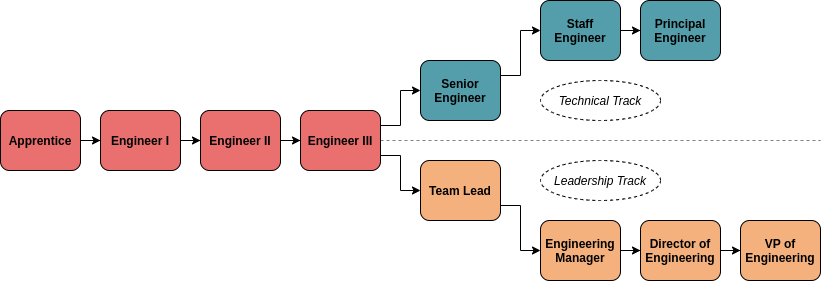

The diagram above was exported from draw.io. Its source (the exported page's mxGraphModel, read from the mxfile embedded in the PNG):
<mxGraphModel dx="749" dy="399" grid="1" gridSize="10" guides="0" tooltips="1" connect="1" arrows="1" fold="1" page="1" pageScale="1" pageWidth="850" pageHeight="1100" math="0" shadow="0">
  <root>
    <mxCell id="0" />
    <mxCell id="1" parent="0" />
    <mxCell id="6" value="" style="edgeStyle=orthogonalEdgeStyle;rounded=0;orthogonalLoop=1;jettySize=auto;html=1;" parent="1" source="3" target="4" edge="1">
      <mxGeometry relative="1" as="geometry" />
    </mxCell>
    <mxCell id="3" value="&lt;font&gt;&lt;b&gt;Apprentice&lt;/b&gt;&lt;/font&gt;" style="rounded=1;whiteSpace=wrap;html=1;fillColor=#EA7070;fontColor=#000000;" parent="1" vertex="1">
      <mxGeometry x="20" y="490" width="80" height="60" as="geometry" />
    </mxCell>
    <mxCell id="7" value="" style="edgeStyle=orthogonalEdgeStyle;rounded=0;orthogonalLoop=1;jettySize=auto;html=1;" parent="1" source="4" target="5" edge="1">
      <mxGeometry relative="1" as="geometry" />
    </mxCell>
    <mxCell id="4" value="&lt;font&gt;&lt;b&gt;Engineer I&lt;/b&gt;&lt;/font&gt;" style="rounded=1;whiteSpace=wrap;html=1;fillColor=#EA7070;fontColor=#000000;" parent="1" vertex="1">
      <mxGeometry x="120" y="490" width="80" height="60" as="geometry" />
    </mxCell>
    <mxCell id="9" value="" style="edgeStyle=orthogonalEdgeStyle;rounded=0;orthogonalLoop=1;jettySize=auto;html=1;" parent="1" source="5" target="8" edge="1">
      <mxGeometry relative="1" as="geometry" />
    </mxCell>
    <mxCell id="5" value="&lt;font&gt;&lt;b&gt;Engineer II&lt;/b&gt;&lt;/font&gt;" style="rounded=1;whiteSpace=wrap;html=1;fillColor=#EA7070;fontColor=#000000;" parent="1" vertex="1">
      <mxGeometry x="220" y="490" width="80" height="60" as="geometry" />
    </mxCell>
    <mxCell id="29" style="edgeStyle=orthogonalEdgeStyle;rounded=0;orthogonalLoop=1;jettySize=auto;html=1;exitX=1;exitY=0.75;exitDx=0;exitDy=0;entryX=0;entryY=0.5;entryDx=0;entryDy=0;" parent="1" source="8" target="12" edge="1">
      <mxGeometry relative="1" as="geometry" />
    </mxCell>
    <mxCell id="30" style="edgeStyle=orthogonalEdgeStyle;rounded=0;orthogonalLoop=1;jettySize=auto;html=1;exitX=1;exitY=0.25;exitDx=0;exitDy=0;entryX=0;entryY=0.5;entryDx=0;entryDy=0;" parent="1" source="8" target="10" edge="1">
      <mxGeometry relative="1" as="geometry" />
    </mxCell>
    <mxCell id="8" value="&lt;font&gt;&lt;b&gt;Engineer III&lt;/b&gt;&lt;/font&gt;" style="rounded=1;whiteSpace=wrap;html=1;fillColor=#EA7070;fontColor=#000000;" parent="1" vertex="1">
      <mxGeometry x="320" y="490" width="80" height="60" as="geometry" />
    </mxCell>
    <mxCell id="34" value="" style="edgeStyle=orthogonalEdgeStyle;rounded=0;orthogonalLoop=1;jettySize=auto;html=1;exitX=1;exitY=0.25;exitDx=0;exitDy=0;" parent="1" source="10" target="33" edge="1">
      <mxGeometry relative="1" as="geometry" />
    </mxCell>
    <mxCell id="10" value="&lt;font&gt;&lt;b&gt;Senior Engineer&lt;/b&gt;&lt;/font&gt;" style="rounded=1;whiteSpace=wrap;html=1;fillColor=#539EAA;fontColor=#000000;" parent="1" vertex="1">
      <mxGeometry x="440" y="440" width="80" height="60" as="geometry" />
    </mxCell>
    <mxCell id="24" value="" style="edgeStyle=orthogonalEdgeStyle;rounded=0;orthogonalLoop=1;jettySize=auto;html=1;exitX=1;exitY=0.75;exitDx=0;exitDy=0;" parent="1" source="12" target="23" edge="1">
      <mxGeometry relative="1" as="geometry" />
    </mxCell>
    <mxCell id="12" value="&lt;b&gt;&lt;font&gt;Team Lead&lt;/font&gt;&lt;/b&gt;" style="rounded=1;whiteSpace=wrap;html=1;fillColor=#F4B17D;fontColor=#000000;" parent="1" vertex="1">
      <mxGeometry x="440" y="540" width="80" height="60" as="geometry" />
    </mxCell>
    <mxCell id="20" value="" style="endArrow=none;html=1;exitX=1;exitY=0.5;exitDx=0;exitDy=0;dashed=1;opacity=50;" parent="1" source="8" edge="1">
      <mxGeometry width="50" height="50" relative="1" as="geometry">
        <mxPoint x="500" y="520" as="sourcePoint" />
        <mxPoint x="840" y="520" as="targetPoint" />
      </mxGeometry>
    </mxCell>
    <mxCell id="26" value="" style="edgeStyle=orthogonalEdgeStyle;rounded=0;orthogonalLoop=1;jettySize=auto;html=1;" parent="1" source="23" target="25" edge="1">
      <mxGeometry relative="1" as="geometry" />
    </mxCell>
    <mxCell id="23" value="&lt;font&gt;&lt;b&gt;Engineering Manager&lt;/b&gt;&lt;/font&gt;" style="rounded=1;whiteSpace=wrap;html=1;fillColor=#F4B17D;fontColor=#000000;" parent="1" vertex="1">
      <mxGeometry x="560" y="600" width="80" height="60" as="geometry" />
    </mxCell>
    <mxCell id="28" value="" style="edgeStyle=orthogonalEdgeStyle;rounded=0;orthogonalLoop=1;jettySize=auto;html=1;" parent="1" source="25" target="27" edge="1">
      <mxGeometry relative="1" as="geometry" />
    </mxCell>
    <mxCell id="25" value="&lt;b&gt;&lt;font&gt;Director of Engineering&lt;/font&gt;&lt;/b&gt;" style="rounded=1;whiteSpace=wrap;html=1;fillColor=#F4B17D;fontColor=#000000;" parent="1" vertex="1">
      <mxGeometry x="660" y="600" width="80" height="60" as="geometry" />
    </mxCell>
    <mxCell id="27" value="&lt;font&gt;&lt;b&gt;VP of Engineering&lt;/b&gt;&lt;/font&gt;" style="rounded=1;whiteSpace=wrap;html=1;fillColor=#F4B17D;fontColor=#000000;" parent="1" vertex="1">
      <mxGeometry x="760" y="600" width="80" height="60" as="geometry" />
    </mxCell>
    <mxCell id="36" value="" style="edgeStyle=orthogonalEdgeStyle;rounded=0;orthogonalLoop=1;jettySize=auto;html=1;" parent="1" source="33" target="35" edge="1">
      <mxGeometry relative="1" as="geometry" />
    </mxCell>
    <mxCell id="33" value="&lt;font&gt;&lt;b&gt;Staff&lt;br&gt;Engineer&lt;/b&gt;&lt;/font&gt;" style="rounded=1;whiteSpace=wrap;html=1;fillColor=#539EAA;fontColor=#000000;" parent="1" vertex="1">
      <mxGeometry x="560" y="380" width="80" height="60" as="geometry" />
    </mxCell>
    <mxCell id="35" value="&lt;font&gt;&lt;b&gt;Principal Engineer&lt;/b&gt;&lt;/font&gt;" style="rounded=1;whiteSpace=wrap;html=1;fillColor=#539EAA;fontColor=#000000;" parent="1" vertex="1">
      <mxGeometry x="660" y="380" width="80" height="60" as="geometry" />
    </mxCell>
    <mxCell id="41" value="&lt;i&gt;Technical Track&lt;/i&gt;" style="ellipse;whiteSpace=wrap;html=1;labelBackgroundColor=none;align=center;dashed=1;" parent="1" vertex="1">
      <mxGeometry x="560" y="460" width="120" height="40" as="geometry" />
    </mxCell>
    <mxCell id="42" value="&lt;i&gt;Leadership Track&lt;/i&gt;" style="ellipse;whiteSpace=wrap;html=1;labelBackgroundColor=none;align=center;dashed=1;" parent="1" vertex="1">
      <mxGeometry x="560" y="540" width="120" height="40" as="geometry" />
    </mxCell>
    <mxCell id="43" style="edgeStyle=orthogonalEdgeStyle;rounded=0;orthogonalLoop=1;jettySize=auto;html=1;exitX=0.5;exitY=1;exitDx=0;exitDy=0;" parent="1" source="41" target="41" edge="1">
      <mxGeometry relative="1" as="geometry" />
    </mxCell>
  </root>
</mxGraphModel>